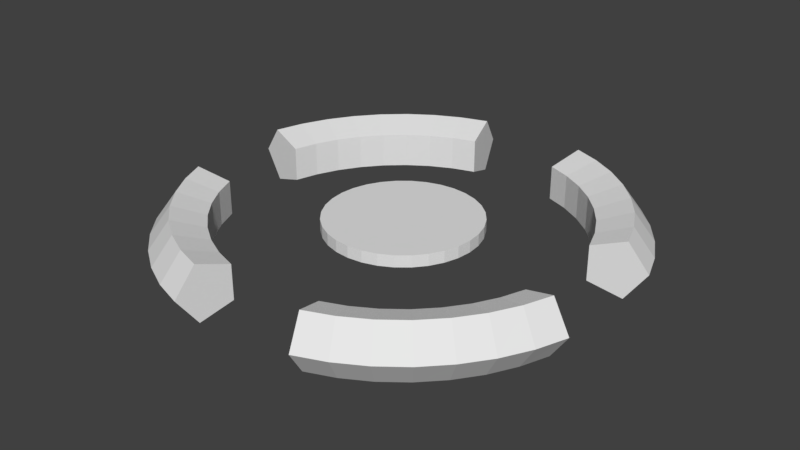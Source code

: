 # Source: MouseCursor.blend  (saved by Blender 2.79.0; exported with 4.5.12 LTS)
import bpy
from mathutils import Matrix  # noqa: F401  (used for matrix-valued properties, if any)

bpy.ops.wm.read_factory_settings(use_empty=True)
scene = bpy.context.scene
scene.name = 'Scene'

# ---- collections
col_collection_1 = bpy.data.collections.new('Collection 1'); scene.collection.children.link(col_collection_1)

# ---- world
world_world = bpy.data.worlds.new('World'); scene.world = world_world
world_world.color = (0.05088, 0.05088, 0.05088)
world_world.use_sun_shadow = False
world_world.sun_shadow_jitter_overblur = 0.0
world_world.cycles.sampling_method = 'MANUAL'

# ---- meshes
me_torus = bpy.data.meshes.new('Torus')
me_torus.from_pydata([(0.1877, 0.05336, -2.98e-08), (0.1712, 0.04861, 0.0237), (0.1444, 0.04093, 0.01465), (0.1444, 0.04093, -0.01465), (0.1712, 0.04861, -0.0237), (0.1785, 0.07873, -2.98e-08), (0.1627, 0.07173, 0.0237), (0.1373, 0.0604, 0.01465), (0.1373, 0.0604, -0.01465), (0.1627, 0.07173, -0.0237), (0.1658, 0.1026, -2.98e-08), (0.1512, 0.09346, 0.0237), (0.1276, 0.07869, 0.01465), (0.1276, 0.07869, -0.01465), (0.1512, 0.09346, -0.0237), (0.1499, 0.1244, -2.98e-08), (0.1367, 0.1134, 0.0237), (0.1154, 0.09546, 0.01465), (0.1154, 0.09546, -0.01465), (0.1367, 0.1134, -0.0237), (0.1312, 0.1439, -2.98e-08), (0.1196, 0.1311, 0.0237), (0.101, 0.1104, 0.01465), (0.101, 0.1104, -0.01465), (0.1196, 0.1311, -0.0237), (0.1099, 0.1605, -2.98e-08), (0.1003, 0.1462, 0.0237), (0.08468, 0.1231, 0.01465), (0.08468, 0.1231, -0.01465), (0.1003, 0.1462, -0.0237), (0.08649, 0.174, -2.98e-08), (0.07895, 0.1585, 0.0237), (0.06673, 0.1335, 0.01465), (0.06673, 0.1335, -0.01465), (0.07895, 0.1585, -0.0237), (0.06145, 0.1841, -2.98e-08), (0.05613, 0.1677, 0.0237), (0.04752, 0.1412, 0.01465), (0.04752, 0.1412, -0.01465), (0.05613, 0.1677, -0.0237), (-0.0452, 0.1878, -2.98e-08), (-0.04103, 0.1711, 0.0237), (-0.03429, 0.1441, 0.01465), (-0.03429, 0.1441, -0.01465), (-0.04103, 0.1711, -0.0237), (-0.07088, 0.1795, -2.98e-08), (-0.06443, 0.1635, 0.0237), (-0.054, 0.1377, 0.01465), (-0.054, 0.1377, -0.01465), (-0.06443, 0.1635, -0.0237), (-0.09515, 0.1676, -2.98e-08), (-0.08655, 0.1527, 0.0237), (-0.07262, 0.1286, 0.01465), (-0.07262, 0.1286, -0.01465), (-0.08655, 0.1527, -0.0237), (-0.1175, 0.1525, -2.98e-08), (-0.1069, 0.139, 0.0237), (-0.08979, 0.117, 0.01465), (-0.08979, 0.117, -0.01465), (-0.1069, 0.139, -0.0237), (-0.1376, 0.1345, -2.98e-08), (-0.1252, 0.1225, 0.0237), (-0.1052, 0.1032, 0.01465), (-0.1052, 0.1032, -0.01465), (-0.1252, 0.1225, -0.0237), (-0.155, 0.1138, -2.98e-08), (-0.141, 0.1037, 0.0237), (-0.1185, 0.08729, 0.01465), (-0.1185, 0.08729, -0.01465), (-0.141, 0.1037, -0.0237), (-0.1693, 0.09088, -2.98e-08), (-0.1541, 0.0828, 0.0237), (-0.1295, 0.06972, 0.01465), (-0.1295, 0.06972, -0.01465), (-0.1541, 0.0828, -0.0237), (-0.1803, 0.06621, -2.98e-08), (-0.1641, 0.06032, 0.0237), (-0.1379, 0.05079, 0.01465), (-0.1379, 0.05079, -0.01465), (-0.1641, 0.06032, -0.0237), (-0.1877, 0.04025, -2.98e-08), (-0.1709, 0.03667, 0.0237), (-0.1436, 0.03088, 0.01465), (-0.1436, 0.03088, -0.01465), (-0.1709, 0.03667, -0.0237), (-0.1803, -0.06621, -2.98e-08), (-0.1641, -0.06032, 0.0237), (-0.1379, -0.05079, 0.01465), (-0.1379, -0.05079, -0.01465), (-0.1641, -0.06032, -0.0237), (-0.1693, -0.09088, -2.98e-08), (-0.1541, -0.0828, 0.0237), (-0.1295, -0.06972, 0.01465), (-0.1295, -0.06972, -0.01465), (-0.1541, -0.0828, -0.0237), (-0.155, -0.1138, -2.98e-08), (-0.141, -0.1037, 0.0237), (-0.1185, -0.08729, 0.01465), (-0.1185, -0.08729, -0.01465), (-0.141, -0.1037, -0.0237), (-0.1376, -0.1345, -2.98e-08), (-0.1252, -0.1225, 0.0237), (-0.1052, -0.1032, 0.01465), (-0.1052, -0.1032, -0.01465), (-0.1252, -0.1225, -0.0237), (-0.1175, -0.1525, -2.98e-08), (-0.1069, -0.139, 0.0237), (-0.08979, -0.117, 0.01465), (-0.08979, -0.117, -0.01465), (-0.1069, -0.139, -0.0237), (-0.09515, -0.1676, -2.98e-08), (-0.08655, -0.1527, 0.0237), (-0.07262, -0.1286, 0.01465), (-0.07262, -0.1286, -0.01465), (-0.08655, -0.1527, -0.0237), (-0.07088, -0.1795, -2.98e-08), (-0.06443, -0.1635, 0.0237), (-0.054, -0.1377, 0.01465), (-0.054, -0.1377, -0.01465), (-0.06443, -0.1635, -0.0237), (-0.0452, -0.1878, -2.98e-08), (-0.04103, -0.1711, 0.0237), (-0.03429, -0.1441, 0.01465), (-0.03429, -0.1441, -0.01465), (-0.04103, -0.1711, -0.0237), (0.06145, -0.1841, -2.98e-08), (0.05613, -0.1677, 0.0237), (0.04752, -0.1412, 0.01465), (0.04752, -0.1412, -0.01465), (0.05613, -0.1677, -0.0237), (0.08649, -0.174, -2.98e-08), (0.07895, -0.1585, 0.0237), (0.06673, -0.1335, 0.01465), (0.06673, -0.1335, -0.01465), (0.07895, -0.1585, -0.0237), (0.1099, -0.1605, -2.98e-08), (0.1003, -0.1462, 0.0237), (0.08468, -0.1231, 0.01465), (0.08468, -0.1231, -0.01465), (0.1003, -0.1462, -0.0237), (0.1312, -0.1439, -2.98e-08), (0.1196, -0.1311, 0.0237), (0.101, -0.1104, 0.01465), (0.101, -0.1104, -0.01465), (0.1196, -0.1311, -0.0237), (0.1499, -0.1244, -2.98e-08), (0.1367, -0.1134, 0.0237), (0.1154, -0.09546, 0.01465), (0.1154, -0.09546, -0.01465), (0.1367, -0.1134, -0.0237), (0.1658, -0.1026, -2.98e-08), (0.1512, -0.09346, 0.0237), (0.1276, -0.07869, 0.01465), (0.1276, -0.07869, -0.01465), (0.1512, -0.09346, -0.0237), (0.1785, -0.07873, -2.98e-08), (0.1627, -0.07173, 0.0237), (0.1373, -0.0604, 0.01465), (0.1373, -0.0604, -0.01465), (0.1627, -0.07173, -0.0237), (0.1877, -0.05336, -2.98e-08), (0.1712, -0.04861, 0.0237), (0.1444, -0.04093, 0.01465), (0.1444, -0.04093, -0.01465), (0.1712, -0.04861, -0.0237), (0.002204, 0.06578, -0.001671), (0.002204, 0.06578, 0.008368), (0.01479, 0.06454, -0.001671), (0.01479, 0.06454, 0.008368), (0.02689, 0.06087, -0.001671), (0.02689, 0.06087, 0.008368), (0.03804, 0.05491, -0.001671), (0.03804, 0.05491, 0.008368), (0.04782, 0.04689, -0.001671), (0.04782, 0.04689, 0.008368), (0.05584, 0.03711, -0.001671), (0.05584, 0.03711, 0.008368), (0.0618, 0.02596, -0.001671), (0.0618, 0.02596, 0.008368), (0.06547, 0.01386, -0.001671), (0.06547, 0.01386, 0.008368), (0.06671, 0.001271, -0.001671), (0.06671, 0.001271, 0.008368), (0.06547, -0.01131, -0.001671), (0.06547, -0.01131, 0.008368), (0.0618, -0.02342, -0.001671), (0.0618, -0.02342, 0.008368), (0.05584, -0.03457, -0.001671), (0.05584, -0.03457, 0.008368), (0.04782, -0.04434, -0.001671), (0.04782, -0.04434, 0.008368), (0.03804, -0.05237, -0.001671), (0.03804, -0.05237, 0.008368), (0.02689, -0.05833, -0.001671), (0.02689, -0.05833, 0.008368), (0.01479, -0.062, -0.001671), (0.01479, -0.062, 0.008368), (0.002204, -0.06324, -0.001671), (0.002204, -0.06324, 0.008368), (-0.01038, -0.062, -0.001671), (-0.01038, -0.062, 0.008368), (-0.02248, -0.05833, -0.001671), (-0.02248, -0.05833, 0.008368), (-0.03364, -0.05237, -0.001671), (-0.03364, -0.05237, 0.008368), (-0.04341, -0.04434, -0.001671), (-0.04341, -0.04434, 0.008368), (-0.05143, -0.03457, -0.001671), (-0.05143, -0.03457, 0.008368), (-0.0574, -0.02342, -0.001671), (-0.0574, -0.02342, 0.008368), (-0.06107, -0.01131, -0.001671), (-0.06107, -0.01131, 0.008368), (-0.06231, 0.001271, -0.001671), (-0.06231, 0.001271, 0.008368), (-0.06107, 0.01386, -0.001671), (-0.06107, 0.01386, 0.008368), (-0.0574, 0.02596, -0.001671), (-0.0574, 0.02596, 0.008368), (-0.05143, 0.03711, -0.001671), (-0.05143, 0.03711, 0.008368), (-0.04341, 0.04689, -0.001671), (-0.04341, 0.04689, 0.008368), (-0.03364, 0.05491, -0.001671), (-0.03364, 0.05491, 0.008368), (-0.02248, 0.06087, -0.001671), (-0.02248, 0.06087, 0.008368), (-0.01038, 0.06454, -0.001671), (-0.01038, 0.06454, 0.008368)], [], [(0, 5, 6, 1), (1, 6, 7, 2), (2, 7, 8, 3), (3, 8, 9, 4), (4, 9, 5, 0), (5, 10, 11, 6), (6, 11, 12, 7), (7, 12, 13, 8), (8, 13, 14, 9), (9, 14, 10, 5), (10, 15, 16, 11), (11, 16, 17, 12), (12, 17, 18, 13), (13, 18, 19, 14), (14, 19, 15, 10), (15, 20, 21, 16), (16, 21, 22, 17), (17, 22, 23, 18), (18, 23, 24, 19), (19, 24, 20, 15), (20, 25, 26, 21), (21, 26, 27, 22), (22, 27, 28, 23), (23, 28, 29, 24), (24, 29, 25, 20), (25, 30, 31, 26), (26, 31, 32, 27), (27, 32, 33, 28), (28, 33, 34, 29), (29, 34, 30, 25), (30, 35, 36, 31), (31, 36, 37, 32), (32, 37, 38, 33), (33, 38, 39, 34), (34, 39, 35, 30), (89, 85, 86, 87, 88), (81, 80, 84, 83, 82), (43, 44, 40, 41, 42), (36, 35, 39, 38, 37), (4, 0, 1, 2, 3), (163, 162, 161, 160, 164), (128, 129, 125, 126, 127), (124, 123, 122, 121, 120), (40, 45, 46, 41), (41, 46, 47, 42), (42, 47, 48, 43), (43, 48, 49, 44), (44, 49, 45, 40), (45, 50, 51, 46), (46, 51, 52, 47), (47, 52, 53, 48), (48, 53, 54, 49), (49, 54, 50, 45), (50, 55, 56, 51), (51, 56, 57, 52), (52, 57, 58, 53), (53, 58, 59, 54), (54, 59, 55, 50), (55, 60, 61, 56), (56, 61, 62, 57), (57, 62, 63, 58), (58, 63, 64, 59), (59, 64, 60, 55), (60, 65, 66, 61), (61, 66, 67, 62), (62, 67, 68, 63), (63, 68, 69, 64), (64, 69, 65, 60), (65, 70, 71, 66), (66, 71, 72, 67), (67, 72, 73, 68), (68, 73, 74, 69), (69, 74, 70, 65), (70, 75, 76, 71), (71, 76, 77, 72), (72, 77, 78, 73), (73, 78, 79, 74), (74, 79, 75, 70), (75, 80, 81, 76), (76, 81, 82, 77), (77, 82, 83, 78), (78, 83, 84, 79), (79, 84, 80, 75), (85, 90, 91, 86), (86, 91, 92, 87), (87, 92, 93, 88), (88, 93, 94, 89), (89, 94, 90, 85), (90, 95, 96, 91), (91, 96, 97, 92), (92, 97, 98, 93), (93, 98, 99, 94), (94, 99, 95, 90), (95, 100, 101, 96), (96, 101, 102, 97), (97, 102, 103, 98), (98, 103, 104, 99), (99, 104, 100, 95), (100, 105, 106, 101), (101, 106, 107, 102), (102, 107, 108, 103), (103, 108, 109, 104), (104, 109, 105, 100), (105, 110, 111, 106), (106, 111, 112, 107), (107, 112, 113, 108), (108, 113, 114, 109), (109, 114, 110, 105), (110, 115, 116, 111), (111, 116, 117, 112), (112, 117, 118, 113), (113, 118, 119, 114), (114, 119, 115, 110), (115, 120, 121, 116), (116, 121, 122, 117), (117, 122, 123, 118), (118, 123, 124, 119), (119, 124, 120, 115), (125, 130, 131, 126), (126, 131, 132, 127), (127, 132, 133, 128), (128, 133, 134, 129), (129, 134, 130, 125), (130, 135, 136, 131), (131, 136, 137, 132), (132, 137, 138, 133), (133, 138, 139, 134), (134, 139, 135, 130), (135, 140, 141, 136), (136, 141, 142, 137), (137, 142, 143, 138), (138, 143, 144, 139), (139, 144, 140, 135), (140, 145, 146, 141), (141, 146, 147, 142), (142, 147, 148, 143), (143, 148, 149, 144), (144, 149, 145, 140), (145, 150, 151, 146), (146, 151, 152, 147), (147, 152, 153, 148), (148, 153, 154, 149), (149, 154, 150, 145), (150, 155, 156, 151), (151, 156, 157, 152), (152, 157, 158, 153), (153, 158, 159, 154), (154, 159, 155, 150), (155, 160, 161, 156), (156, 161, 162, 157), (157, 162, 163, 158), (158, 163, 164, 159), (159, 164, 160, 155), (165, 166, 168, 167), (167, 168, 170, 169), (169, 170, 172, 171), (171, 172, 174, 173), (173, 174, 176, 175), (175, 176, 178, 177), (177, 178, 180, 179), (179, 180, 182, 181), (181, 182, 184, 183), (183, 184, 186, 185), (185, 186, 188, 187), (187, 188, 190, 189), (189, 190, 192, 191), (191, 192, 194, 193), (193, 194, 196, 195), (195, 196, 198, 197), (197, 198, 200, 199), (199, 200, 202, 201), (201, 202, 204, 203), (203, 204, 206, 205), (205, 206, 208, 207), (207, 208, 210, 209), (209, 210, 212, 211), (211, 212, 214, 213), (213, 214, 216, 215), (215, 216, 218, 217), (217, 218, 220, 219), (219, 220, 222, 221), (221, 222, 224, 223), (223, 224, 226, 225), (168, 166, 228, 226, 224, 222, 220, 218, 216, 214, 212, 210, 208, 206, 204, 202, 200, 198, 196, 194, 192, 190, 188, 186, 184, 182, 180, 178, 176, 174, 172, 170), (225, 226, 228, 227), (227, 228, 166, 165), (165, 167, 169, 171, 173, 175, 177, 179, 181, 183, 185, 187, 189, 191, 193, 195, 197, 199, 201, 203, 205, 207, 209, 211, 213, 215, 217, 219, 221, 223, 225, 227)])
me_torus.use_remesh_preserve_volume = False
me_torus.use_remesh_preserve_attributes = False
me_torus.use_mirror_vertex_groups = False
me_torus.update()

# ---- objects
ob_cursor = bpy.data.objects.new('Cursor', me_torus)

# ---- transforms, parenting, visibility, modifiers, constraints
ob_cursor.location = (0.03556, 0.1326, 0.3494)
ob_cursor.lineart.crease_threshold = 0.0

# ---- collection membership
col_collection_1.objects.link(ob_cursor)

# ---- scene / render settings (as saved in the file)
scene.frame_start = 1; scene.frame_end = 250; scene.frame_set(69)
scene.render.engine = 'CYCLES'
scene.render.resolution_percentage = 50
scene.render.dither_intensity = 0.0
scene.cycles.use_denoising = False
scene.cycles.samples = 128
scene.cycles.sampling_pattern = 'TABULATED_SOBOL'
scene.cycles.use_adaptive_sampling = False
scene.cycles.use_light_tree = False
scene.cycles.blur_glossy = 0.0
scene.cycles.sample_clamp_indirect = 0.0
scene.view_settings.view_transform = 'Standard'
bpy.context.view_layer.update()

# ---- added for rendering (the .blend has no active camera and no usable light): camera, sun
cam_auto = bpy.data.cameras.new('AutoCamera')
cam_auto.lens = 50.0
cam_auto.sensor_width = 36.0
cam_auto.clip_end = 1000.0
ob_auto_camera = bpy.data.objects.new('AutoCamera', cam_auto)
scene.collection.objects.link(ob_auto_camera)
ob_auto_camera.location = (0.528888, -0.459446, 0.744047)
ob_auto_camera.rotation_euler = (1.09748, -7.21219e-08, 0.694738)
scene.camera = ob_auto_camera
light_auto_sun = bpy.data.lights.new('AutoSun', 'SUN')
light_auto_sun.energy = 3.0
light_auto_sun.angle = 0.0523599
ob_auto_sun = bpy.data.objects.new('AutoSun', light_auto_sun)
scene.collection.objects.link(ob_auto_sun)
ob_auto_sun.rotation_euler = (0.872665, 0.174533, 0.523599)
bpy.context.view_layer.update()
